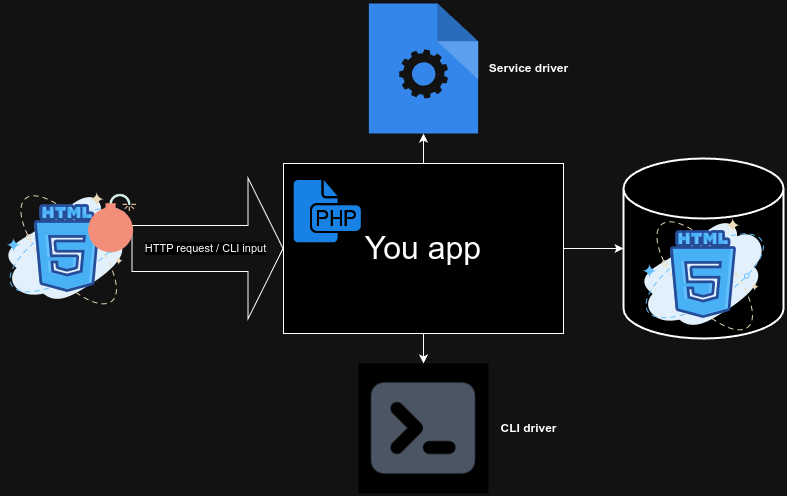

The diagram above was exported from draw.io. Its source (the exported page's mxGraphModel, read from the mxfile embedded in the PNG):
<mxGraphModel dx="1434" dy="700" grid="1" gridSize="10" guides="1" tooltips="1" connect="1" arrows="1" fold="1" page="1" pageScale="1" pageWidth="850" pageHeight="1100" math="0" shadow="0">
  <root>
    <mxCell id="0" />
    <mxCell id="1" parent="0" />
    <mxCell id="2" value="" style="strokeWidth=2;html=1;shape=mxgraph.flowchart.database;whiteSpace=wrap;" vertex="1" parent="1">
      <mxGeometry x="670" y="235" width="160" height="180" as="geometry" />
    </mxCell>
    <mxCell id="3" style="edgeStyle=orthogonalEdgeStyle;rounded=0;orthogonalLoop=1;jettySize=auto;html=1;entryX=0.5;entryY=0;entryDx=0;entryDy=0;" edge="1" source="4" target="11" parent="1">
      <mxGeometry relative="1" as="geometry" />
    </mxCell>
    <mxCell id="4" value="&lt;font style=&quot;font-size: 32px;&quot;&gt;You app&lt;/font&gt;" style="rounded=0;whiteSpace=wrap;html=1;" vertex="1" parent="1">
      <mxGeometry x="330" y="240" width="280" height="170" as="geometry" />
    </mxCell>
    <mxCell id="5" value="" style="shape=image;html=1;verticalAlign=top;verticalLabelPosition=bottom;labelBackgroundColor=#ffffff;imageAspect=0;aspect=fixed;image=https://cdn1.iconfinder.com/data/icons/hawcons/32/700045-icon-86-document-file-php-128.png" vertex="1" parent="1">
      <mxGeometry x="336" y="250" width="74" height="74" as="geometry" />
    </mxCell>
    <mxCell id="6" value="" style="shape=image;html=1;verticalAlign=top;verticalLabelPosition=bottom;labelBackgroundColor=#ffffff;imageAspect=0;aspect=fixed;image=https://cdn0.iconfinder.com/data/icons/social-media-2183/512/social__media__social_media__html_5_-128.png" vertex="1" parent="1">
      <mxGeometry x="50" y="261" width="128" height="128" as="geometry" />
    </mxCell>
    <mxCell id="7" value="" style="shape=flexArrow;endArrow=classic;html=1;rounded=0;exitX=1;exitY=0.5;exitDx=0;exitDy=0;endWidth=94;endSize=11.33;width=46;entryX=0;entryY=0.5;entryDx=0;entryDy=0;" edge="1" source="6" target="4" parent="1">
      <mxGeometry width="50" height="50" relative="1" as="geometry">
        <mxPoint x="192" y="338" as="sourcePoint" />
        <mxPoint x="308" y="340" as="targetPoint" />
      </mxGeometry>
    </mxCell>
    <mxCell id="8" value="HTTP request / CLI input" style="edgeLabel;html=1;align=center;verticalAlign=middle;resizable=0;points=[];" connectable="0" vertex="1" parent="7">
      <mxGeometry x="-0.3611" y="-7" relative="1" as="geometry">
        <mxPoint x="24" y="-8" as="offset" />
      </mxGeometry>
    </mxCell>
    <mxCell id="9" value="" style="shape=image;html=1;verticalAlign=top;verticalLabelPosition=bottom;labelBackgroundColor=#ffffff;imageAspect=0;aspect=fixed;image=https://cdn4.iconfinder.com/data/icons/crime-and-security-24/64/40-128.png" vertex="1" parent="1">
      <mxGeometry x="120" y="261" width="78" height="78" as="geometry" />
    </mxCell>
    <mxCell id="10" value="" style="shape=image;html=1;verticalAlign=top;verticalLabelPosition=bottom;labelBackgroundColor=#ffffff;imageAspect=0;aspect=fixed;image=https://cdn0.iconfinder.com/data/icons/social-media-2183/512/social__media__social_media__html_5_-128.png" vertex="1" parent="1">
      <mxGeometry x="686" y="287" width="128" height="128" as="geometry" />
    </mxCell>
    <mxCell id="11" value="" style="shape=image;html=1;verticalAlign=top;verticalLabelPosition=bottom;labelBackgroundColor=#ffffff;imageAspect=0;aspect=fixed;image=https://cdn1.iconfinder.com/data/icons/heroicons-solid/20/terminal-128.png;imageBackground=default;" vertex="1" parent="1">
      <mxGeometry x="405" y="440" width="130" height="130" as="geometry" />
    </mxCell>
    <mxCell id="12" value="" style="sketch=0;html=1;aspect=fixed;strokeColor=none;shadow=0;fillColor=#3B8DF1;verticalAlign=top;labelPosition=center;verticalLabelPosition=bottom;shape=mxgraph.gcp2.process" vertex="1" parent="1">
      <mxGeometry x="415.4" y="80" width="109.2" height="130" as="geometry" />
    </mxCell>
    <mxCell id="13" value="Service driver" style="text;html=1;align=center;verticalAlign=middle;resizable=0;points=[];autosize=1;strokeColor=none;fillColor=none;fontStyle=1" vertex="1" parent="1">
      <mxGeometry x="524.6" y="130" width="100" height="30" as="geometry" />
    </mxCell>
    <mxCell id="14" value="CLI driver" style="text;html=1;align=center;verticalAlign=middle;resizable=0;points=[];autosize=1;strokeColor=none;fillColor=none;fontStyle=1" vertex="1" parent="1">
      <mxGeometry x="535" y="490" width="80" height="30" as="geometry" />
    </mxCell>
    <mxCell id="15" style="edgeStyle=orthogonalEdgeStyle;rounded=0;orthogonalLoop=1;jettySize=auto;html=1;exitX=1;exitY=0.5;exitDx=0;exitDy=0;entryX=0;entryY=0.5;entryDx=0;entryDy=0;entryPerimeter=0;" edge="1" source="4" target="2" parent="1">
      <mxGeometry relative="1" as="geometry" />
    </mxCell>
    <mxCell id="16" style="edgeStyle=orthogonalEdgeStyle;rounded=0;orthogonalLoop=1;jettySize=auto;html=1;exitX=0.5;exitY=0;exitDx=0;exitDy=0;entryX=0.5;entryY=1;entryDx=0;entryDy=0;entryPerimeter=0;" edge="1" source="4" target="12" parent="1">
      <mxGeometry relative="1" as="geometry" />
    </mxCell>
  </root>
</mxGraphModel>